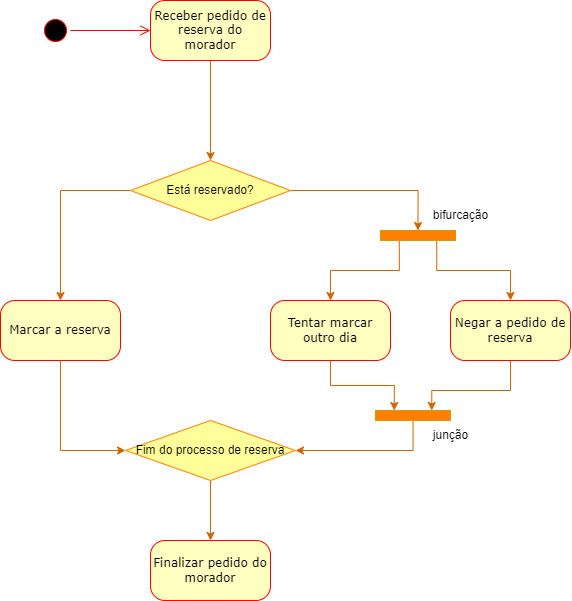

The diagram above was exported from draw.io. Its source (the exported page's mxGraphModel, read from the mxfile embedded in the PNG):
<mxGraphModel dx="1483" dy="696" grid="1" gridSize="10" guides="1" tooltips="1" connect="1" arrows="1" fold="1" page="1" pageScale="1" pageWidth="1100" pageHeight="850" background="none" math="0" shadow="0">
  <root>
    <mxCell id="0" />
    <mxCell id="1" parent="0" />
    <mxCell id="382b91b5511bd0f7-1" value="" style="ellipse;html=1;shape=startState;fillColor=#000000;strokeColor=#ff0000;rounded=1;shadow=0;comic=0;labelBackgroundColor=none;fontFamily=Verdana;fontSize=12;fontColor=#000000;align=center;direction=south;" parent="1" vertex="1">
      <mxGeometry x="370" y="35" width="30" height="30" as="geometry" />
    </mxCell>
    <mxCell id="7EjkMdnJTJhlE7KTFTYn-5" style="edgeStyle=orthogonalEdgeStyle;rounded=0;orthogonalLoop=1;jettySize=auto;html=1;entryX=0.5;entryY=0;entryDx=0;entryDy=0;strokeColor=#CC6600;" edge="1" parent="1" source="382b91b5511bd0f7-6" target="7EjkMdnJTJhlE7KTFTYn-9">
      <mxGeometry relative="1" as="geometry">
        <mxPoint x="540" y="140" as="targetPoint" />
      </mxGeometry>
    </mxCell>
    <mxCell id="382b91b5511bd0f7-6" value="Receber pedido de reserva do morador" style="rounded=1;whiteSpace=wrap;html=1;arcSize=24;fillColor=#ffffc0;strokeColor=#ff0000;shadow=0;comic=0;labelBackgroundColor=none;fontFamily=Verdana;fontSize=12;fontColor=#000000;align=center;" parent="1" vertex="1">
      <mxGeometry x="480" y="20" width="120" height="60" as="geometry" />
    </mxCell>
    <mxCell id="2a3bc250acf0617d-9" style="edgeStyle=orthogonalEdgeStyle;html=1;labelBackgroundColor=none;endArrow=open;endSize=8;strokeColor=#ff0000;fontFamily=Verdana;fontSize=12;align=left;" parent="1" source="382b91b5511bd0f7-1" target="382b91b5511bd0f7-6" edge="1">
      <mxGeometry relative="1" as="geometry" />
    </mxCell>
    <mxCell id="7EjkMdnJTJhlE7KTFTYn-15" style="edgeStyle=orthogonalEdgeStyle;rounded=0;orthogonalLoop=1;jettySize=auto;html=1;entryX=0.5;entryY=0;entryDx=0;entryDy=0;strokeColor=#CC6600;" edge="1" parent="1" target="7EjkMdnJTJhlE7KTFTYn-13">
      <mxGeometry relative="1" as="geometry">
        <mxPoint x="600" y="210" as="sourcePoint" />
      </mxGeometry>
    </mxCell>
    <mxCell id="7EjkMdnJTJhlE7KTFTYn-19" style="edgeStyle=orthogonalEdgeStyle;rounded=0;orthogonalLoop=1;jettySize=auto;html=1;entryX=0.5;entryY=0;entryDx=0;entryDy=0;strokeColor=#CC6600;" edge="1" parent="1" source="7EjkMdnJTJhlE7KTFTYn-9" target="7EjkMdnJTJhlE7KTFTYn-11">
      <mxGeometry relative="1" as="geometry" />
    </mxCell>
    <mxCell id="7EjkMdnJTJhlE7KTFTYn-9" value="Está reservado?" style="rhombus;whiteSpace=wrap;html=1;fillColor=#FFFF99;strokeColor=#FF8000;" vertex="1" parent="1">
      <mxGeometry x="460" y="180" width="160" height="60" as="geometry" />
    </mxCell>
    <mxCell id="7EjkMdnJTJhlE7KTFTYn-26" style="edgeStyle=orthogonalEdgeStyle;rounded=0;orthogonalLoop=1;jettySize=auto;html=1;entryX=0;entryY=0.5;entryDx=0;entryDy=0;strokeColor=#CC6600;" edge="1" parent="1" source="7EjkMdnJTJhlE7KTFTYn-11" target="7EjkMdnJTJhlE7KTFTYn-23">
      <mxGeometry relative="1" as="geometry">
        <Array as="points">
          <mxPoint x="390" y="470" />
        </Array>
      </mxGeometry>
    </mxCell>
    <mxCell id="7EjkMdnJTJhlE7KTFTYn-11" value="Marcar a reserva" style="rounded=1;whiteSpace=wrap;html=1;arcSize=24;fillColor=#ffffc0;strokeColor=#ff0000;shadow=0;comic=0;labelBackgroundColor=none;fontFamily=Verdana;fontSize=12;fontColor=#000000;align=center;" vertex="1" parent="1">
      <mxGeometry x="330" y="320" width="120" height="60" as="geometry" />
    </mxCell>
    <mxCell id="7EjkMdnJTJhlE7KTFTYn-24" style="edgeStyle=orthogonalEdgeStyle;rounded=0;orthogonalLoop=1;jettySize=auto;html=1;entryX=0.25;entryY=0;entryDx=0;entryDy=0;strokeColor=#CC6600;" edge="1" parent="1" source="7EjkMdnJTJhlE7KTFTYn-12" target="7EjkMdnJTJhlE7KTFTYn-27">
      <mxGeometry relative="1" as="geometry" />
    </mxCell>
    <mxCell id="7EjkMdnJTJhlE7KTFTYn-12" value="Tentar marcar outro dia" style="rounded=1;whiteSpace=wrap;html=1;arcSize=24;fillColor=#ffffc0;strokeColor=#ff0000;shadow=0;comic=0;labelBackgroundColor=none;fontFamily=Verdana;fontSize=12;fontColor=#000000;align=center;" vertex="1" parent="1">
      <mxGeometry x="600" y="320" width="120" height="60" as="geometry" />
    </mxCell>
    <mxCell id="7EjkMdnJTJhlE7KTFTYn-17" style="edgeStyle=orthogonalEdgeStyle;rounded=0;orthogonalLoop=1;jettySize=auto;html=1;exitX=0.25;exitY=1;exitDx=0;exitDy=0;entryX=0.5;entryY=0;entryDx=0;entryDy=0;strokeColor=#CC6600;" edge="1" parent="1" source="7EjkMdnJTJhlE7KTFTYn-13" target="7EjkMdnJTJhlE7KTFTYn-12">
      <mxGeometry relative="1" as="geometry" />
    </mxCell>
    <mxCell id="7EjkMdnJTJhlE7KTFTYn-18" style="edgeStyle=orthogonalEdgeStyle;rounded=0;orthogonalLoop=1;jettySize=auto;html=1;exitX=0.75;exitY=1;exitDx=0;exitDy=0;entryX=0.5;entryY=0;entryDx=0;entryDy=0;strokeColor=#CC6600;" edge="1" parent="1" source="7EjkMdnJTJhlE7KTFTYn-13" target="7EjkMdnJTJhlE7KTFTYn-14">
      <mxGeometry relative="1" as="geometry" />
    </mxCell>
    <mxCell id="7EjkMdnJTJhlE7KTFTYn-13" value="" style="rounded=0;whiteSpace=wrap;html=1;fillColor=#FF8000;strokeColor=#d79b00;" vertex="1" parent="1">
      <mxGeometry x="710" y="250" width="75" height="10" as="geometry" />
    </mxCell>
    <mxCell id="7EjkMdnJTJhlE7KTFTYn-25" style="edgeStyle=orthogonalEdgeStyle;rounded=0;orthogonalLoop=1;jettySize=auto;html=1;strokeColor=#CC6600;entryX=0.75;entryY=0;entryDx=0;entryDy=0;" edge="1" parent="1" source="7EjkMdnJTJhlE7KTFTYn-14" target="7EjkMdnJTJhlE7KTFTYn-27">
      <mxGeometry relative="1" as="geometry">
        <mxPoint x="840" y="480" as="targetPoint" />
        <Array as="points">
          <mxPoint x="840" y="410" />
          <mxPoint x="761" y="410" />
        </Array>
      </mxGeometry>
    </mxCell>
    <mxCell id="7EjkMdnJTJhlE7KTFTYn-14" value="Negar a pedido de reserva" style="rounded=1;whiteSpace=wrap;html=1;arcSize=24;fillColor=#ffffc0;strokeColor=#ff0000;shadow=0;comic=0;labelBackgroundColor=none;fontFamily=Verdana;fontSize=12;fontColor=#000000;align=center;" vertex="1" parent="1">
      <mxGeometry x="780" y="320" width="120" height="60" as="geometry" />
    </mxCell>
    <mxCell id="7EjkMdnJTJhlE7KTFTYn-16" value="bifurcação" style="text;html=1;align=center;verticalAlign=middle;resizable=0;points=[];autosize=1;strokeColor=none;fillColor=none;" vertex="1" parent="1">
      <mxGeometry x="750" y="220" width="80" height="30" as="geometry" />
    </mxCell>
    <mxCell id="7EjkMdnJTJhlE7KTFTYn-20" value="Finalizar pedido do morador" style="rounded=1;whiteSpace=wrap;html=1;arcSize=24;fillColor=#ffffc0;strokeColor=#ff0000;shadow=0;comic=0;labelBackgroundColor=none;fontFamily=Verdana;fontSize=12;fontColor=#000000;align=center;" vertex="1" parent="1">
      <mxGeometry x="480" y="560" width="120" height="60" as="geometry" />
    </mxCell>
    <mxCell id="7EjkMdnJTJhlE7KTFTYn-52" style="edgeStyle=orthogonalEdgeStyle;rounded=0;orthogonalLoop=1;jettySize=auto;html=1;strokeColor=#CC6600;" edge="1" parent="1" source="7EjkMdnJTJhlE7KTFTYn-23" target="7EjkMdnJTJhlE7KTFTYn-20">
      <mxGeometry relative="1" as="geometry" />
    </mxCell>
    <mxCell id="7EjkMdnJTJhlE7KTFTYn-23" value="Fim do processo de reserva" style="rhombus;whiteSpace=wrap;html=1;fillColor=#FFFF99;strokeColor=#FF8000;" vertex="1" parent="1">
      <mxGeometry x="455" y="440" width="170" height="60" as="geometry" />
    </mxCell>
    <mxCell id="7EjkMdnJTJhlE7KTFTYn-28" style="edgeStyle=orthogonalEdgeStyle;rounded=0;orthogonalLoop=1;jettySize=auto;html=1;entryX=1;entryY=0.5;entryDx=0;entryDy=0;strokeColor=#CC6600;" edge="1" parent="1" source="7EjkMdnJTJhlE7KTFTYn-27" target="7EjkMdnJTJhlE7KTFTYn-23">
      <mxGeometry relative="1" as="geometry">
        <Array as="points">
          <mxPoint x="743" y="470" />
        </Array>
      </mxGeometry>
    </mxCell>
    <mxCell id="7EjkMdnJTJhlE7KTFTYn-27" value="" style="rounded=0;whiteSpace=wrap;html=1;fillColor=#FF8000;strokeColor=#d79b00;" vertex="1" parent="1">
      <mxGeometry x="705" y="430" width="75" height="10" as="geometry" />
    </mxCell>
    <mxCell id="7EjkMdnJTJhlE7KTFTYn-35" value="junção" style="text;html=1;align=center;verticalAlign=middle;resizable=0;points=[];autosize=1;strokeColor=none;fillColor=none;" vertex="1" parent="1">
      <mxGeometry x="750" y="440" width="60" height="30" as="geometry" />
    </mxCell>
  </root>
</mxGraphModel>